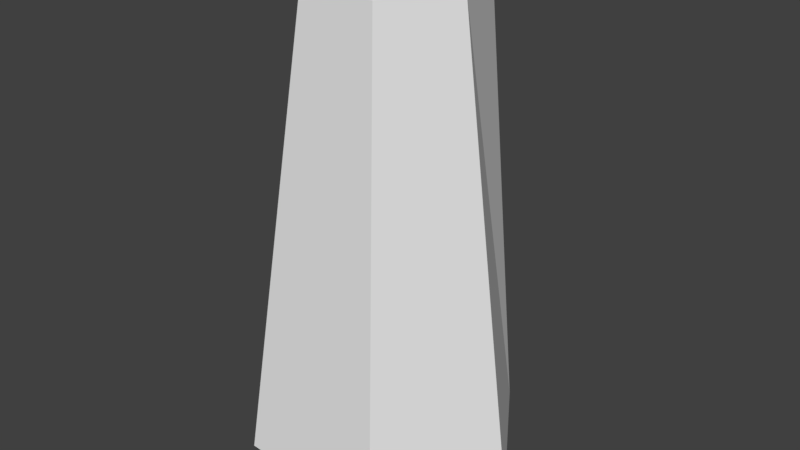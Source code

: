 # Source: huf_thigh_right.blend  (saved by Blender 2.93.20; exported with 4.5.12 LTS)
import bpy
from mathutils import Matrix  # noqa: F401  (used for matrix-valued properties, if any)

bpy.ops.wm.read_factory_settings(use_empty=True)
scene = bpy.context.scene
scene.name = 'Scene'

# ---- collections
col_collection_1 = bpy.data.collections.new('Collection 1'); scene.collection.children.link(col_collection_1)

# ---- materials (node trees are filled in below, after node groups)
mat_standard_003 = bpy.data.materials.new('Standard.003')
mat_standard_003.alpha_threshold = 0.0
mat_standard_003.use_transparent_shadow = False
mat_standard_003.specular_color = (0.0, 0.0, 0.0)
mat_standard_003.roughness = 0.5

# ---- material node trees

# ---- world
world_world = bpy.data.worlds.new('World'); scene.world = world_world
world_world.color = (0.05088, 0.05088, 0.05088)
world_world.use_sun_shadow = False
world_world.sun_shadow_jitter_overblur = 0.0
world_world.cycles.sampling_method = 'MANUAL'

# ---- meshes
me_geometry_n29944_001 = bpy.data.meshes.new('Geometry_n29944.001')
me_geometry_n29944_001.from_pydata([(3.682, 7.957, 1.845), (-2.934, 5.958, 32.5), (-0.9555, 0.3848, -0.1515), (2.221, -4.805, 32.98), (2.196, 5.958, 32.68), (4.583, -8.346, 1.406), (-5.481, 7.758, 2.124), (-0.7361, 0.3848, 35.03), (-8.417, -0.09137, 3.836), (8.889, -0.02671, 0.9333), (-5.755, -8.147, 2.124), (4.668, 0.06847, 32.93), (-3.127, -4.805, 32.5), (-6.094, 0.7284, 32.5)], [], [(5, 2, 9), (10, 2, 5), (10, 8, 2), (6, 2, 8), (11, 7, 3), (3, 7, 12), (2, 6, 0), (9, 2, 0), (12, 5, 3), (6, 4, 0), (3, 9, 11), (9, 0, 11), (11, 0, 4), (10, 13, 8), (7, 11, 4), (4, 1, 7), (4, 6, 1), (5, 9, 3), (13, 7, 1), (13, 12, 7), (10, 5, 12), (13, 1, 8), (13, 10, 12), (6, 8, 1)])
_uv = me_geometry_n29944_001.uv_layers.new(name='UVMap')
_uv.uv.foreach_set('vector', [0.1737, 0.6468, 9.335e-05, 0.5673, 0.1566, 0.4764, 0.2223, 0.8297, 0.04391, 0.7868, 0.1737, 0.6468, 0.2223, 0.8297, 0.3045, 0.9646, 0.1539, 0.9999, 0.2182, 0.1397, 0.1334, 0.0001436, 0.2881, 9.335e-05, 0.7458, 0.4808, 0.8463, 0.5145, 0.7516, 0.5802, 0.7516, 0.5802, 0.8597, 0.6201, 0.7613, 0.6777, 0.06377, 0.193, 0.2182, 0.1397, 0.1872, 0.3043, 0.1566, 0.4764, 0.02737, 0.3496, 0.1872, 0.3043, 0.7613, 0.6777, 0.1737, 0.6468, 0.7516, 0.5802, 0.2182, 0.1397, 0.7489, 0.3641, 0.1872, 0.3043, 0.7516, 0.5802, 0.1566, 0.4764, 0.7458, 0.4808, 0.1566, 0.4764, 0.1872, 0.3043, 0.7458, 0.4808, 0.7458, 0.4808, 0.1872, 0.3043, 0.7489, 0.3641, 0.2223, 0.8297, 0.7985, 0.7862, 0.3045, 0.9646, 0.8442, 0.4413, 0.7458, 0.4808, 0.7489, 0.3641, 0.7489, 0.3641, 0.7599, 0.271, 0.8654, 0.3256, 0.7489, 0.3641, 0.2182, 0.1397, 0.7599, 0.271, 0.1737, 0.6468, 0.1566, 0.4764, 0.7516, 0.5802, 0.7874, 0.1629, 0.8717, 0.231, 0.7599, 0.271, 0.7985, 0.7862, 0.7613, 0.6777, 0.8717, 0.7063, 0.2223, 0.8297, 0.1737, 0.6468, 0.7613, 0.6777, 0.7874, 0.1629, 0.7599, 0.271, 0.2881, 9.335e-05, 0.7985, 0.7862, 0.2223, 0.8297, 0.7613, 0.6777, 0.2182, 0.1397, 0.2881, 9.335e-05, 0.7599, 0.271])
me_geometry_n29944_001.materials.append(mat_standard_003)
me_geometry_n29944_001.use_remesh_preserve_volume = False
me_geometry_n29944_001.use_remesh_preserve_attributes = False
me_geometry_n29944_001.use_mirror_vertex_groups = False
me_geometry_n29944_001.update()

# ---- objects
ob_foot__13 = bpy.data.objects.new('foot (13)', me_geometry_n29944_001)

# ---- transforms, parenting, visibility, modifiers, constraints
ob_foot__13.location = (0.0, 0.0, 0.0)
ob_foot__13.lineart.crease_threshold = 0.0

# ---- collection membership
col_collection_1.objects.link(ob_foot__13)

# ---- scene / render settings (as saved in the file)
scene.frame_start = 1; scene.frame_end = 250; scene.frame_set(1)
scene.render.engine = 'BLENDER_EEVEE_NEXT'
scene.render.resolution_percentage = 50
scene.render.dither_intensity = 0.0
scene.cycles.use_denoising = False
scene.cycles.samples = 128
scene.cycles.sampling_pattern = 'TABULATED_SOBOL'
scene.cycles.use_adaptive_sampling = False
scene.cycles.use_light_tree = False
scene.cycles.blur_glossy = 0.0
scene.cycles.sample_clamp_indirect = 0.0
scene.eevee.use_taa_reprojection = False
scene.view_settings.view_transform = 'Standard'
bpy.context.view_layer.update()

# ---- added for rendering (the .blend has no active camera and no usable light): camera, sun
cam_auto = bpy.data.cameras.new('AutoCamera')
cam_auto.lens = 50.0
cam_auto.sensor_width = 36.0
cam_auto.clip_end = 1000.0
ob_auto_camera = bpy.data.objects.new('AutoCamera', cam_auto)
scene.collection.objects.link(ob_auto_camera)
ob_auto_camera.location = (39.5201, -47.3354, 48.8643)
ob_auto_camera.rotation_euler = (1.09748, -7.21219e-08, 0.694738)
scene.camera = ob_auto_camera
light_auto_sun = bpy.data.lights.new('AutoSun', 'SUN')
light_auto_sun.energy = 3.0
light_auto_sun.angle = 0.0523599
ob_auto_sun = bpy.data.objects.new('AutoSun', light_auto_sun)
scene.collection.objects.link(ob_auto_sun)
ob_auto_sun.rotation_euler = (0.872665, 0.174533, 0.523599)
bpy.context.view_layer.update()
